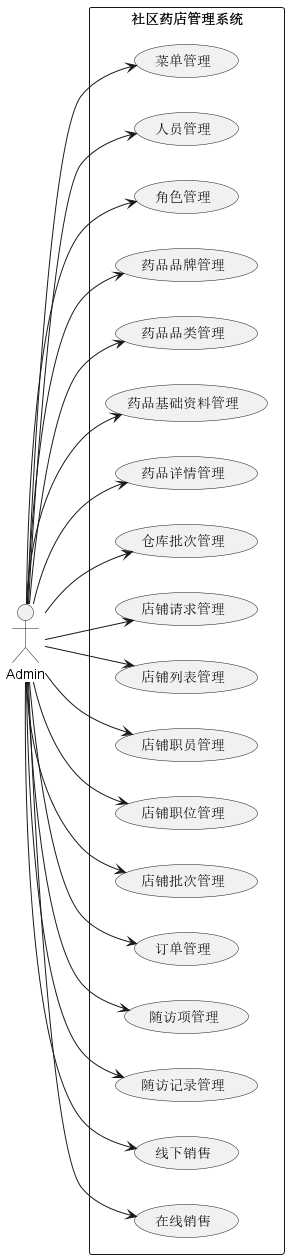

The diagram above was rendered by PlantUML. Its source (embedded in the PNG):
@startuml
left to right direction
'skinparam packageStyle rect
actor Admin

rectangle 社区药店管理系统 {
  usecase "菜单管理" as UC1
  usecase "人员管理" as UC2
  usecase "角色管理" as UC3
  usecase "药品品牌管理" as UC4
  usecase "药品品类管理" as UC5
  usecase "药品基础资料管理" as UC6
  usecase "药品详情管理" as UC7
  usecase "仓库批次管理" as UC8
  usecase "店铺请求管理" as UC19
  usecase "店铺列表管理" as UC9
  usecase "店铺职员管理" as UC10
  usecase "店铺职位管理" as UC11
  usecase "店铺批次管理" as UC12
  usecase "订单管理" as UC13
  usecase "随访项管理" as UC14
  usecase "随访记录管理" as UC15
  usecase "线下销售" as UC16
  usecase "在线销售" as UC17

  Admin --> UC1
  Admin --> UC2
  Admin --> UC3
  Admin --> UC4
  Admin --> UC5
  Admin --> UC6
  Admin --> UC7
  Admin --> UC8
  Admin --> UC9
  Admin --> UC10
  Admin --> UC11
  Admin --> UC12
  Admin --> UC13
  Admin --> UC14
  Admin --> UC15
  Admin --> UC16
  Admin --> UC17
  Admin --> UC19
}
@enduml